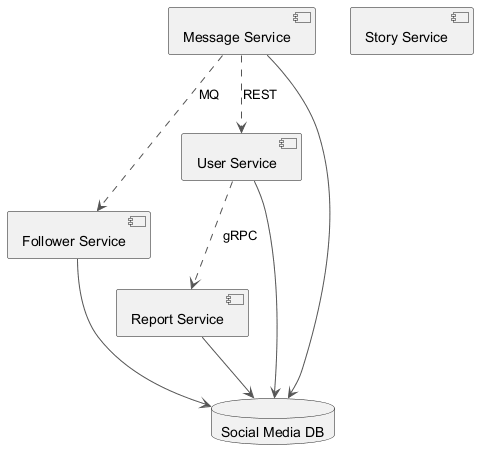

The diagram above was rendered by PlantUML. Its source (embedded in the PNG):
@startuml
skinparam backgroundColor #FFFFFF
skinparam classBackgroundColor #F1F8E9
skinparam classBorderColor #33691E
skinparam ArrowColor #555555
component "Follower Service" as C_FollowerService
component "Message Service" as C_MessageService
component "Story Service" as C_StoryService
component "Report Service" as C_ReportService
component "User Service" as C_UserService
database "Social Media DB" as DB_social_media
C_FollowerService --> DB_social_media
C_MessageService --> DB_social_media
C_ReportService --> DB_social_media
C_UserService --> DB_social_media
C_MessageService ..> C_FollowerService : MQ
C_MessageService ..> C_UserService : REST
C_UserService ..> C_ReportService : gRPC
@enduml